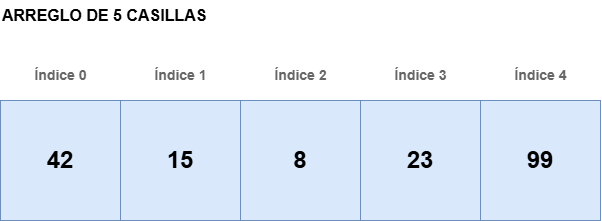

The diagram above was exported from draw.io. Its source (the exported page's mxGraphModel, read from the mxfile embedded in the PNG):
<mxGraphModel dx="2416" dy="1354" grid="1" gridSize="10" guides="1" tooltips="1" connect="1" arrows="1" fold="1" page="1" pageScale="1" pageWidth="827" pageHeight="1169" math="0" shadow="0">
  <root>
    <mxCell id="0" />
    <mxCell id="1" parent="0" />
    <mxCell id="q7NObr9Ia8BNhqEJyjNg-32" parent="1" style="text;html=1;align=left;verticalAlign=middle;resizable=0;points=[];autosize=1;strokeColor=none;fillColor=none;fontStyle=1;fontSize=16;" value="ARREGLO DE 5 CASILLAS&amp;nbsp;" vertex="1">
      <mxGeometry height="30" width="230" x="130" y="460" as="geometry" />
    </mxCell>
    <mxCell id="q7NObr9Ia8BNhqEJyjNg-33" parent="1" style="text;html=1;align=center;verticalAlign=middle;resizable=0;points=[];autosize=1;strokeColor=none;fillColor=none;fontColor=#666666;fontSize=14;fontStyle=1" value="Índice 0" vertex="1">
      <mxGeometry height="30" width="80" x="150" y="520" as="geometry" />
    </mxCell>
    <mxCell id="q7NObr9Ia8BNhqEJyjNg-34" parent="1" style="rounded=0;whiteSpace=wrap;html=1;fillColor=#dae8fc;strokeColor=#6c8ebf;fontSize=24;fontStyle=1" value="42" vertex="1">
      <mxGeometry height="120" width="120" x="130" y="560" as="geometry" />
    </mxCell>
    <mxCell id="q7NObr9Ia8BNhqEJyjNg-35" parent="1" style="text;html=1;align=center;verticalAlign=middle;resizable=0;points=[];autosize=1;strokeColor=none;fillColor=none;fontColor=#666666;fontSize=14;fontStyle=1" value="Índice 1" vertex="1">
      <mxGeometry height="30" width="80" x="270" y="520" as="geometry" />
    </mxCell>
    <mxCell id="q7NObr9Ia8BNhqEJyjNg-36" parent="1" style="rounded=0;whiteSpace=wrap;html=1;fillColor=#dae8fc;strokeColor=#6c8ebf;fontSize=24;fontStyle=1" value="15" vertex="1">
      <mxGeometry height="120" width="120" x="250" y="560" as="geometry" />
    </mxCell>
    <mxCell id="q7NObr9Ia8BNhqEJyjNg-37" parent="1" style="text;html=1;align=center;verticalAlign=middle;resizable=0;points=[];autosize=1;strokeColor=none;fillColor=none;fontColor=#666666;fontSize=14;fontStyle=1" value="Índice 2" vertex="1">
      <mxGeometry height="30" width="80" x="390" y="520" as="geometry" />
    </mxCell>
    <mxCell id="q7NObr9Ia8BNhqEJyjNg-38" parent="1" style="rounded=0;whiteSpace=wrap;html=1;fillColor=#dae8fc;strokeColor=#6c8ebf;fontSize=24;fontStyle=1" value="8" vertex="1">
      <mxGeometry height="120" width="120" x="370" y="560" as="geometry" />
    </mxCell>
    <mxCell id="q7NObr9Ia8BNhqEJyjNg-39" parent="1" style="text;html=1;align=center;verticalAlign=middle;resizable=0;points=[];autosize=1;strokeColor=none;fillColor=none;fontColor=#666666;fontSize=14;fontStyle=1" value="Índice 3" vertex="1">
      <mxGeometry height="30" width="80" x="510" y="520" as="geometry" />
    </mxCell>
    <mxCell id="q7NObr9Ia8BNhqEJyjNg-40" parent="1" style="rounded=0;whiteSpace=wrap;html=1;fillColor=#dae8fc;strokeColor=#6c8ebf;fontSize=24;fontStyle=1" value="23" vertex="1">
      <mxGeometry height="120" width="120" x="490" y="560" as="geometry" />
    </mxCell>
    <mxCell id="q7NObr9Ia8BNhqEJyjNg-41" parent="1" style="text;html=1;align=center;verticalAlign=middle;resizable=0;points=[];autosize=1;strokeColor=none;fillColor=none;fontColor=#666666;fontSize=14;fontStyle=1" value="Índice 4" vertex="1">
      <mxGeometry height="30" width="80" x="630" y="520" as="geometry" />
    </mxCell>
    <mxCell id="q7NObr9Ia8BNhqEJyjNg-42" parent="1" style="rounded=0;whiteSpace=wrap;html=1;fillColor=#dae8fc;strokeColor=#6c8ebf;fontSize=24;fontStyle=1" value="99" vertex="1">
      <mxGeometry height="120" width="120" x="610" y="560" as="geometry" />
    </mxCell>
  </root>
</mxGraphModel>